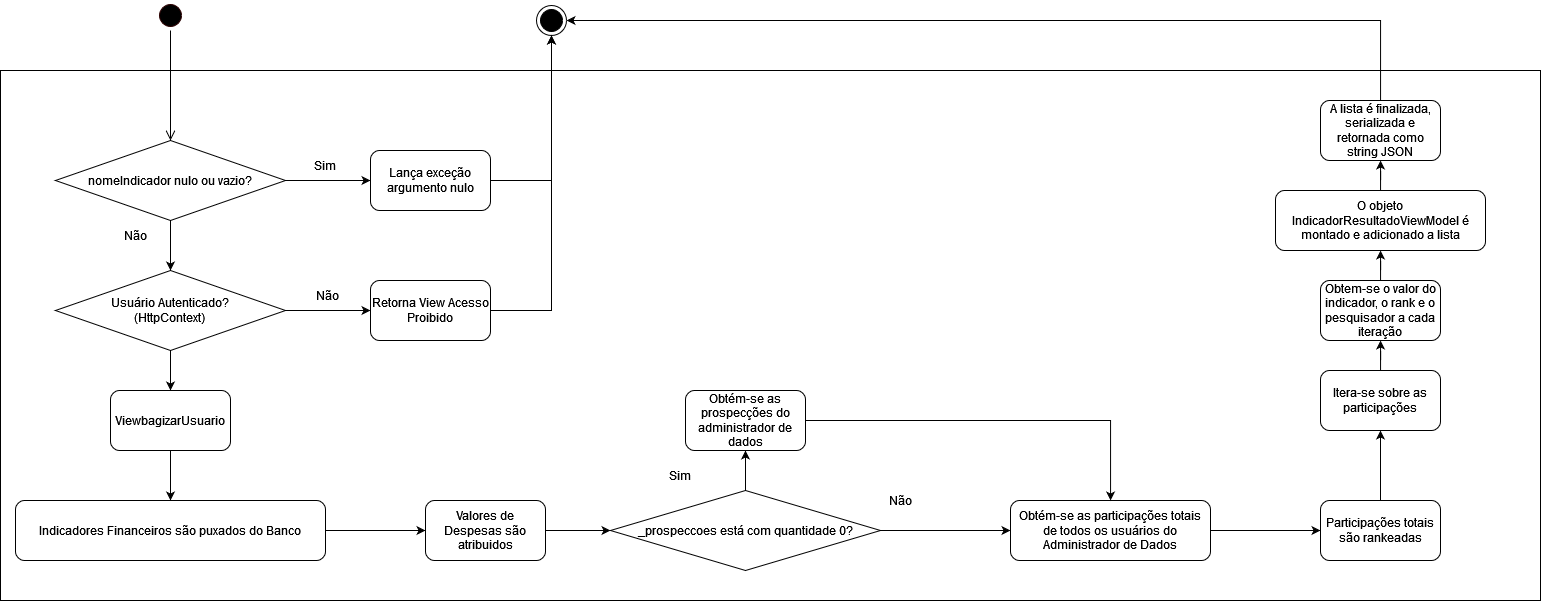

The diagram above was exported from draw.io. Its source (the exported page's mxGraphModel, read from the mxfile embedded in the PNG):
<mxGraphModel dx="1687" dy="878" grid="1" gridSize="10" guides="1" tooltips="1" connect="1" arrows="1" fold="1" page="1" pageScale="1" pageWidth="827" pageHeight="1169" math="0" shadow="0">
  <root>
    <mxCell id="0" />
    <mxCell id="1" parent="0" />
    <mxCell id="86nlOH5YFRba5CuwzKjF-4" value="" style="rounded=0;whiteSpace=wrap;html=1;fillColor=none;" vertex="1" parent="1">
      <mxGeometry x="90" y="170" width="1540" height="530" as="geometry" />
    </mxCell>
    <mxCell id="86nlOH5YFRba5CuwzKjF-2" value="" style="ellipse;html=1;shape=startState;fillColor=#000000;strokeColor=#2B0000;" vertex="1" parent="1">
      <mxGeometry x="245" y="100" width="30" height="30" as="geometry" />
    </mxCell>
    <mxCell id="86nlOH5YFRba5CuwzKjF-3" value="" style="edgeStyle=orthogonalEdgeStyle;html=1;verticalAlign=bottom;endArrow=open;endSize=8;strokeColor=#000000;rounded=0;" edge="1" source="86nlOH5YFRba5CuwzKjF-2" parent="1" target="86nlOH5YFRba5CuwzKjF-5">
      <mxGeometry relative="1" as="geometry">
        <mxPoint x="260" y="200" as="targetPoint" />
      </mxGeometry>
    </mxCell>
    <mxCell id="86nlOH5YFRba5CuwzKjF-7" style="edgeStyle=orthogonalEdgeStyle;rounded=0;orthogonalLoop=1;jettySize=auto;html=1;" edge="1" parent="1" source="86nlOH5YFRba5CuwzKjF-5" target="86nlOH5YFRba5CuwzKjF-6">
      <mxGeometry relative="1" as="geometry" />
    </mxCell>
    <mxCell id="86nlOH5YFRba5CuwzKjF-12" style="edgeStyle=orthogonalEdgeStyle;rounded=0;orthogonalLoop=1;jettySize=auto;html=1;" edge="1" parent="1" source="86nlOH5YFRba5CuwzKjF-5" target="86nlOH5YFRba5CuwzKjF-11">
      <mxGeometry relative="1" as="geometry" />
    </mxCell>
    <mxCell id="86nlOH5YFRba5CuwzKjF-5" value="nomeIndicador nulo ou vazio?" style="rhombus;whiteSpace=wrap;html=1;" vertex="1" parent="1">
      <mxGeometry x="145" y="240" width="230" height="80" as="geometry" />
    </mxCell>
    <mxCell id="86nlOH5YFRba5CuwzKjF-28" style="edgeStyle=orthogonalEdgeStyle;rounded=0;orthogonalLoop=1;jettySize=auto;html=1;" edge="1" parent="1" source="86nlOH5YFRba5CuwzKjF-6" target="86nlOH5YFRba5CuwzKjF-15">
      <mxGeometry relative="1" as="geometry" />
    </mxCell>
    <mxCell id="86nlOH5YFRba5CuwzKjF-6" value="Lança exceção argumento nulo" style="rounded=1;whiteSpace=wrap;html=1;" vertex="1" parent="1">
      <mxGeometry x="460" y="250" width="120" height="60" as="geometry" />
    </mxCell>
    <mxCell id="86nlOH5YFRba5CuwzKjF-8" value="Não" style="text;html=1;strokeColor=none;fillColor=none;align=center;verticalAlign=middle;whiteSpace=wrap;rounded=0;" vertex="1" parent="1">
      <mxGeometry x="387" y="380" width="60" height="30" as="geometry" />
    </mxCell>
    <mxCell id="86nlOH5YFRba5CuwzKjF-9" value="Não" style="text;html=1;strokeColor=none;fillColor=none;align=center;verticalAlign=middle;whiteSpace=wrap;rounded=0;" vertex="1" parent="1">
      <mxGeometry x="200" y="320" width="50" height="30" as="geometry" />
    </mxCell>
    <mxCell id="86nlOH5YFRba5CuwzKjF-17" style="edgeStyle=orthogonalEdgeStyle;rounded=0;orthogonalLoop=1;jettySize=auto;html=1;" edge="1" parent="1" source="86nlOH5YFRba5CuwzKjF-11" target="86nlOH5YFRba5CuwzKjF-13">
      <mxGeometry relative="1" as="geometry" />
    </mxCell>
    <mxCell id="86nlOH5YFRba5CuwzKjF-21" style="edgeStyle=orthogonalEdgeStyle;rounded=0;orthogonalLoop=1;jettySize=auto;html=1;" edge="1" parent="1" source="86nlOH5YFRba5CuwzKjF-11" target="86nlOH5YFRba5CuwzKjF-19">
      <mxGeometry relative="1" as="geometry" />
    </mxCell>
    <mxCell id="86nlOH5YFRba5CuwzKjF-11" value="&lt;div&gt;Usuário Autenticado?&lt;/div&gt;&lt;div&gt;(HttpContext)&lt;br&gt;&lt;/div&gt;" style="rhombus;whiteSpace=wrap;html=1;" vertex="1" parent="1">
      <mxGeometry x="145" y="370" width="230" height="80" as="geometry" />
    </mxCell>
    <mxCell id="86nlOH5YFRba5CuwzKjF-16" style="edgeStyle=orthogonalEdgeStyle;rounded=0;orthogonalLoop=1;jettySize=auto;html=1;" edge="1" parent="1" source="86nlOH5YFRba5CuwzKjF-13" target="86nlOH5YFRba5CuwzKjF-15">
      <mxGeometry relative="1" as="geometry" />
    </mxCell>
    <mxCell id="86nlOH5YFRba5CuwzKjF-13" value="Retorna View Acesso Proibido" style="rounded=1;whiteSpace=wrap;html=1;" vertex="1" parent="1">
      <mxGeometry x="460" y="380" width="120" height="60" as="geometry" />
    </mxCell>
    <mxCell id="86nlOH5YFRba5CuwzKjF-15" value="" style="ellipse;html=1;shape=endState;fillColor=#000000;strokeColor=#000000;" vertex="1" parent="1">
      <mxGeometry x="626" y="105" width="30" height="30" as="geometry" />
    </mxCell>
    <mxCell id="86nlOH5YFRba5CuwzKjF-18" value="Sim" style="text;html=1;strokeColor=none;fillColor=none;align=center;verticalAlign=middle;whiteSpace=wrap;rounded=0;" vertex="1" parent="1">
      <mxGeometry x="385" y="250" width="60" height="30" as="geometry" />
    </mxCell>
    <mxCell id="86nlOH5YFRba5CuwzKjF-22" style="edgeStyle=orthogonalEdgeStyle;rounded=0;orthogonalLoop=1;jettySize=auto;html=1;" edge="1" parent="1" source="86nlOH5YFRba5CuwzKjF-19" target="86nlOH5YFRba5CuwzKjF-20">
      <mxGeometry relative="1" as="geometry" />
    </mxCell>
    <mxCell id="86nlOH5YFRba5CuwzKjF-19" value="ViewbagizarUsuario" style="rounded=1;whiteSpace=wrap;html=1;" vertex="1" parent="1">
      <mxGeometry x="200" y="490" width="120" height="60" as="geometry" />
    </mxCell>
    <mxCell id="86nlOH5YFRba5CuwzKjF-24" style="edgeStyle=orthogonalEdgeStyle;rounded=0;orthogonalLoop=1;jettySize=auto;html=1;" edge="1" parent="1" source="86nlOH5YFRba5CuwzKjF-20" target="86nlOH5YFRba5CuwzKjF-23">
      <mxGeometry relative="1" as="geometry" />
    </mxCell>
    <mxCell id="86nlOH5YFRba5CuwzKjF-20" value="Indicadores Financeiros são puxados do Banco" style="rounded=1;whiteSpace=wrap;html=1;" vertex="1" parent="1">
      <mxGeometry x="105" y="600" width="310" height="60" as="geometry" />
    </mxCell>
    <mxCell id="86nlOH5YFRba5CuwzKjF-26" style="edgeStyle=orthogonalEdgeStyle;rounded=0;orthogonalLoop=1;jettySize=auto;html=1;" edge="1" parent="1" source="86nlOH5YFRba5CuwzKjF-23" target="86nlOH5YFRba5CuwzKjF-25">
      <mxGeometry relative="1" as="geometry" />
    </mxCell>
    <mxCell id="86nlOH5YFRba5CuwzKjF-23" value="Valores de Despesas são atribuidos" style="rounded=1;whiteSpace=wrap;html=1;" vertex="1" parent="1">
      <mxGeometry x="515" y="600" width="120" height="60" as="geometry" />
    </mxCell>
    <mxCell id="86nlOH5YFRba5CuwzKjF-32" style="edgeStyle=orthogonalEdgeStyle;rounded=0;orthogonalLoop=1;jettySize=auto;html=1;" edge="1" parent="1" source="86nlOH5YFRba5CuwzKjF-25" target="86nlOH5YFRba5CuwzKjF-29">
      <mxGeometry relative="1" as="geometry" />
    </mxCell>
    <mxCell id="86nlOH5YFRba5CuwzKjF-33" style="edgeStyle=orthogonalEdgeStyle;rounded=0;orthogonalLoop=1;jettySize=auto;html=1;" edge="1" parent="1" source="86nlOH5YFRba5CuwzKjF-25" target="86nlOH5YFRba5CuwzKjF-31">
      <mxGeometry relative="1" as="geometry" />
    </mxCell>
    <mxCell id="86nlOH5YFRba5CuwzKjF-25" value="_prospeccoes está com quantidade 0?" style="rhombus;whiteSpace=wrap;html=1;" vertex="1" parent="1">
      <mxGeometry x="700" y="590" width="270" height="80" as="geometry" />
    </mxCell>
    <mxCell id="86nlOH5YFRba5CuwzKjF-27" value="Sim" style="text;html=1;strokeColor=none;fillColor=none;align=center;verticalAlign=middle;whiteSpace=wrap;rounded=0;" vertex="1" parent="1">
      <mxGeometry x="740" y="560" width="60" height="30" as="geometry" />
    </mxCell>
    <mxCell id="86nlOH5YFRba5CuwzKjF-36" style="edgeStyle=orthogonalEdgeStyle;rounded=0;orthogonalLoop=1;jettySize=auto;html=1;" edge="1" parent="1" source="86nlOH5YFRba5CuwzKjF-29" target="86nlOH5YFRba5CuwzKjF-35">
      <mxGeometry relative="1" as="geometry" />
    </mxCell>
    <mxCell id="86nlOH5YFRba5CuwzKjF-29" value="Obtém-se as participações totais de todos os usuários do Administrador de Dados" style="rounded=1;whiteSpace=wrap;html=1;" vertex="1" parent="1">
      <mxGeometry x="1100" y="600" width="200" height="60" as="geometry" />
    </mxCell>
    <mxCell id="86nlOH5YFRba5CuwzKjF-30" value="Não" style="text;html=1;strokeColor=none;fillColor=none;align=center;verticalAlign=middle;whiteSpace=wrap;rounded=0;" vertex="1" parent="1">
      <mxGeometry x="960" y="585" width="60" height="30" as="geometry" />
    </mxCell>
    <mxCell id="86nlOH5YFRba5CuwzKjF-34" style="edgeStyle=orthogonalEdgeStyle;rounded=0;orthogonalLoop=1;jettySize=auto;html=1;" edge="1" parent="1" source="86nlOH5YFRba5CuwzKjF-31" target="86nlOH5YFRba5CuwzKjF-29">
      <mxGeometry relative="1" as="geometry" />
    </mxCell>
    <mxCell id="86nlOH5YFRba5CuwzKjF-31" value="Obtém-se as prospecções do administrador de dados" style="rounded=1;whiteSpace=wrap;html=1;" vertex="1" parent="1">
      <mxGeometry x="775" y="490" width="120" height="60" as="geometry" />
    </mxCell>
    <mxCell id="86nlOH5YFRba5CuwzKjF-38" style="edgeStyle=orthogonalEdgeStyle;rounded=0;orthogonalLoop=1;jettySize=auto;html=1;" edge="1" parent="1" source="86nlOH5YFRba5CuwzKjF-35" target="86nlOH5YFRba5CuwzKjF-37">
      <mxGeometry relative="1" as="geometry" />
    </mxCell>
    <mxCell id="86nlOH5YFRba5CuwzKjF-35" value="Participações totais são rankeadas" style="rounded=1;whiteSpace=wrap;html=1;" vertex="1" parent="1">
      <mxGeometry x="1410" y="600" width="120" height="60" as="geometry" />
    </mxCell>
    <mxCell id="86nlOH5YFRba5CuwzKjF-45" style="edgeStyle=orthogonalEdgeStyle;rounded=0;orthogonalLoop=1;jettySize=auto;html=1;" edge="1" parent="1" source="86nlOH5YFRba5CuwzKjF-37" target="86nlOH5YFRba5CuwzKjF-40">
      <mxGeometry relative="1" as="geometry" />
    </mxCell>
    <mxCell id="86nlOH5YFRba5CuwzKjF-37" value="Itera-se sobre as participações" style="rounded=1;whiteSpace=wrap;html=1;" vertex="1" parent="1">
      <mxGeometry x="1410" y="470" width="120" height="60" as="geometry" />
    </mxCell>
    <mxCell id="86nlOH5YFRba5CuwzKjF-44" style="edgeStyle=orthogonalEdgeStyle;rounded=0;orthogonalLoop=1;jettySize=auto;html=1;" edge="1" parent="1" source="86nlOH5YFRba5CuwzKjF-40" target="86nlOH5YFRba5CuwzKjF-41">
      <mxGeometry relative="1" as="geometry" />
    </mxCell>
    <mxCell id="86nlOH5YFRba5CuwzKjF-40" value="Obtem-se o valor do indicador, o rank e o pesquisador a cada iteração" style="rounded=1;whiteSpace=wrap;html=1;" vertex="1" parent="1">
      <mxGeometry x="1410" y="380" width="120" height="60" as="geometry" />
    </mxCell>
    <mxCell id="86nlOH5YFRba5CuwzKjF-43" style="edgeStyle=orthogonalEdgeStyle;rounded=0;orthogonalLoop=1;jettySize=auto;html=1;" edge="1" parent="1" source="86nlOH5YFRba5CuwzKjF-41" target="86nlOH5YFRba5CuwzKjF-42">
      <mxGeometry relative="1" as="geometry" />
    </mxCell>
    <mxCell id="86nlOH5YFRba5CuwzKjF-41" value="O objeto IndicadorResultadoViewModel é montado e adicionado a lista" style="rounded=1;whiteSpace=wrap;html=1;" vertex="1" parent="1">
      <mxGeometry x="1365" y="290" width="210" height="60" as="geometry" />
    </mxCell>
    <mxCell id="86nlOH5YFRba5CuwzKjF-46" style="edgeStyle=orthogonalEdgeStyle;rounded=0;orthogonalLoop=1;jettySize=auto;html=1;entryX=1;entryY=0.5;entryDx=0;entryDy=0;" edge="1" parent="1" source="86nlOH5YFRba5CuwzKjF-42" target="86nlOH5YFRba5CuwzKjF-15">
      <mxGeometry relative="1" as="geometry">
        <Array as="points">
          <mxPoint x="1470" y="120" />
        </Array>
      </mxGeometry>
    </mxCell>
    <mxCell id="86nlOH5YFRba5CuwzKjF-42" value="A lista é finalizada, serializada e retornada como string JSON" style="rounded=1;whiteSpace=wrap;html=1;" vertex="1" parent="1">
      <mxGeometry x="1410" y="200" width="120" height="60" as="geometry" />
    </mxCell>
  </root>
</mxGraphModel>